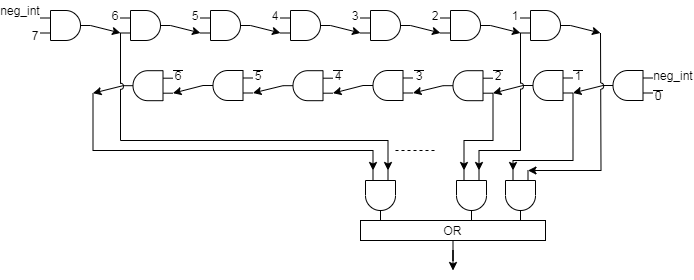

The diagram above was exported from draw.io. Its source (the exported page's mxGraphModel, read from the mxfile embedded in the PNG):
<mxGraphModel dx="671" dy="1240" grid="1" gridSize="10" guides="1" tooltips="1" connect="1" arrows="1" fold="1" page="1" pageScale="1" pageWidth="827" pageHeight="1169" math="0" shadow="0">
  <root>
    <mxCell id="0" />
    <mxCell id="1" parent="0" />
    <mxCell id="2" value="" style="verticalLabelPosition=bottom;shadow=0;dashed=0;align=center;html=1;verticalAlign=top;shape=mxgraph.electrical.logic_gates.logic_gate;operation=and;" vertex="1" parent="1">
      <mxGeometry x="1761" y="1270" width="50" height="30" as="geometry" />
    </mxCell>
    <mxCell id="3" value="" style="verticalLabelPosition=bottom;shadow=0;dashed=0;align=center;html=1;verticalAlign=top;shape=mxgraph.electrical.logic_gates.logic_gate;operation=and;" vertex="1" parent="1">
      <mxGeometry x="1841" y="1270" width="50" height="30" as="geometry" />
    </mxCell>
    <mxCell id="4" style="rounded=0;orthogonalLoop=1;jettySize=auto;html=1;entryX=0;entryY=0.75;entryDx=0;entryDy=0;entryPerimeter=0;exitX=1;exitY=0.5;exitDx=0;exitDy=0;exitPerimeter=0;" edge="1" source="2" target="3" parent="1">
      <mxGeometry relative="1" as="geometry" />
    </mxCell>
    <mxCell id="5" value="" style="verticalLabelPosition=bottom;shadow=0;dashed=0;align=center;html=1;verticalAlign=top;shape=mxgraph.electrical.logic_gates.logic_gate;operation=and;" vertex="1" parent="1">
      <mxGeometry x="1921" y="1270" width="50" height="30" as="geometry" />
    </mxCell>
    <mxCell id="6" style="edgeStyle=none;rounded=0;orthogonalLoop=1;jettySize=auto;html=1;exitX=1;exitY=0.5;exitDx=0;exitDy=0;exitPerimeter=0;entryX=0;entryY=0.75;entryDx=0;entryDy=0;entryPerimeter=0;" edge="1" source="3" target="5" parent="1">
      <mxGeometry relative="1" as="geometry" />
    </mxCell>
    <mxCell id="7" value="" style="verticalLabelPosition=bottom;shadow=0;dashed=0;align=center;html=1;verticalAlign=top;shape=mxgraph.electrical.logic_gates.logic_gate;operation=and;" vertex="1" parent="1">
      <mxGeometry x="2001" y="1270" width="50" height="30" as="geometry" />
    </mxCell>
    <mxCell id="8" style="edgeStyle=none;rounded=0;orthogonalLoop=1;jettySize=auto;html=1;entryX=0;entryY=0.75;entryDx=0;entryDy=0;entryPerimeter=0;exitX=1;exitY=0.5;exitDx=0;exitDy=0;exitPerimeter=0;" edge="1" source="5" target="7" parent="1">
      <mxGeometry relative="1" as="geometry" />
    </mxCell>
    <mxCell id="9" value="" style="verticalLabelPosition=bottom;shadow=0;dashed=0;align=center;html=1;verticalAlign=top;shape=mxgraph.electrical.logic_gates.logic_gate;operation=and;" vertex="1" parent="1">
      <mxGeometry x="2081" y="1270" width="50" height="30" as="geometry" />
    </mxCell>
    <mxCell id="10" style="edgeStyle=none;rounded=0;orthogonalLoop=1;jettySize=auto;html=1;exitX=1;exitY=0.5;exitDx=0;exitDy=0;exitPerimeter=0;entryX=0;entryY=0.75;entryDx=0;entryDy=0;entryPerimeter=0;" edge="1" source="7" target="9" parent="1">
      <mxGeometry relative="1" as="geometry" />
    </mxCell>
    <mxCell id="11" value="" style="verticalLabelPosition=bottom;shadow=0;dashed=0;align=center;html=1;verticalAlign=top;shape=mxgraph.electrical.logic_gates.logic_gate;operation=and;" vertex="1" parent="1">
      <mxGeometry x="2161" y="1270" width="50" height="30" as="geometry" />
    </mxCell>
    <mxCell id="12" style="edgeStyle=none;rounded=0;orthogonalLoop=1;jettySize=auto;html=1;exitX=1;exitY=0.5;exitDx=0;exitDy=0;exitPerimeter=0;entryX=0;entryY=0.75;entryDx=0;entryDy=0;entryPerimeter=0;" edge="1" source="9" target="11" parent="1">
      <mxGeometry relative="1" as="geometry" />
    </mxCell>
    <mxCell id="13" value="" style="verticalLabelPosition=bottom;shadow=0;dashed=0;align=center;html=1;verticalAlign=top;shape=mxgraph.electrical.logic_gates.logic_gate;operation=and;" vertex="1" parent="1">
      <mxGeometry x="2241" y="1270" width="50" height="30" as="geometry" />
    </mxCell>
    <mxCell id="14" style="edgeStyle=none;rounded=0;orthogonalLoop=1;jettySize=auto;html=1;exitX=1;exitY=0.5;exitDx=0;exitDy=0;exitPerimeter=0;entryX=0;entryY=0.75;entryDx=0;entryDy=0;entryPerimeter=0;" edge="1" source="11" target="13" parent="1">
      <mxGeometry relative="1" as="geometry" />
    </mxCell>
    <mxCell id="15" style="edgeStyle=none;rounded=0;orthogonalLoop=1;jettySize=auto;html=1;exitX=1;exitY=0.5;exitDx=0;exitDy=0;exitPerimeter=0;entryX=0;entryY=0.75;entryDx=0;entryDy=0;entryPerimeter=0;" edge="1" source="13" parent="1">
      <mxGeometry relative="1" as="geometry">
        <mxPoint x="2321" y="1292.5" as="targetPoint" />
      </mxGeometry>
    </mxCell>
    <mxCell id="16" value="neg_int" style="text;html=1;strokeColor=none;fillColor=none;align=center;verticalAlign=middle;whiteSpace=wrap;rounded=0;" vertex="1" parent="1">
      <mxGeometry x="1721" y="1260" width="40" height="20" as="geometry" />
    </mxCell>
    <mxCell id="17" value="7" style="text;html=1;strokeColor=none;fillColor=none;align=center;verticalAlign=middle;whiteSpace=wrap;rounded=0;" vertex="1" parent="1">
      <mxGeometry x="1751" y="1290" width="10" height="10" as="geometry" />
    </mxCell>
    <mxCell id="18" value="6" style="text;html=1;strokeColor=none;fillColor=none;align=center;verticalAlign=middle;whiteSpace=wrap;rounded=0;" vertex="1" parent="1">
      <mxGeometry x="1831" y="1270" width="10" height="10" as="geometry" />
    </mxCell>
    <mxCell id="19" value="5" style="text;html=1;strokeColor=none;fillColor=none;align=center;verticalAlign=middle;whiteSpace=wrap;rounded=0;" vertex="1" parent="1">
      <mxGeometry x="1911" y="1270" width="10" height="10" as="geometry" />
    </mxCell>
    <mxCell id="20" value="4" style="text;html=1;strokeColor=none;fillColor=none;align=center;verticalAlign=middle;whiteSpace=wrap;rounded=0;" vertex="1" parent="1">
      <mxGeometry x="1991" y="1270" width="10" height="10" as="geometry" />
    </mxCell>
    <mxCell id="21" value="3" style="text;html=1;strokeColor=none;fillColor=none;align=center;verticalAlign=middle;whiteSpace=wrap;rounded=0;" vertex="1" parent="1">
      <mxGeometry x="2071" y="1270" width="10" height="10" as="geometry" />
    </mxCell>
    <mxCell id="22" value="2" style="text;html=1;strokeColor=none;fillColor=none;align=center;verticalAlign=middle;whiteSpace=wrap;rounded=0;" vertex="1" parent="1">
      <mxGeometry x="2151" y="1270" width="10" height="10" as="geometry" />
    </mxCell>
    <mxCell id="23" value="1" style="text;html=1;strokeColor=none;fillColor=none;align=center;verticalAlign=middle;whiteSpace=wrap;rounded=0;" vertex="1" parent="1">
      <mxGeometry x="2231" y="1270" width="10" height="10" as="geometry" />
    </mxCell>
    <mxCell id="24" value="" style="verticalLabelPosition=bottom;shadow=0;dashed=0;align=center;html=1;verticalAlign=top;shape=mxgraph.electrical.logic_gates.logic_gate;operation=and;rotation=-180;" vertex="1" parent="1">
      <mxGeometry x="2323.5" y="1330" width="50" height="30" as="geometry" />
    </mxCell>
    <mxCell id="25" value="" style="group" vertex="1" connectable="0" parent="1">
      <mxGeometry x="1893.5" y="1330" width="10" height="10" as="geometry" />
    </mxCell>
    <mxCell id="26" value="6" style="text;html=1;strokeColor=none;fillColor=none;align=center;verticalAlign=middle;whiteSpace=wrap;rounded=0;" vertex="1" parent="25">
      <mxGeometry width="10" height="10" as="geometry" />
    </mxCell>
    <mxCell id="27" value="" style="endArrow=none;html=1;" edge="1" parent="25">
      <mxGeometry width="50" height="50" relative="1" as="geometry">
        <mxPoint as="sourcePoint" />
        <mxPoint x="10" as="targetPoint" />
      </mxGeometry>
    </mxCell>
    <mxCell id="28" value="" style="group" vertex="1" connectable="0" parent="1">
      <mxGeometry x="2053.5" y="1330" width="10" height="10" as="geometry" />
    </mxCell>
    <mxCell id="29" value="4" style="text;html=1;strokeColor=none;fillColor=none;align=center;verticalAlign=middle;whiteSpace=wrap;rounded=0;" vertex="1" parent="28">
      <mxGeometry width="10" height="10" as="geometry" />
    </mxCell>
    <mxCell id="30" value="" style="endArrow=none;html=1;" edge="1" parent="28">
      <mxGeometry width="50" height="50" relative="1" as="geometry">
        <mxPoint as="sourcePoint" />
        <mxPoint x="10" as="targetPoint" />
      </mxGeometry>
    </mxCell>
    <mxCell id="31" value="" style="group" vertex="1" connectable="0" parent="1">
      <mxGeometry x="2134.5" y="1330" width="10" height="10" as="geometry" />
    </mxCell>
    <mxCell id="32" value="3" style="text;html=1;strokeColor=none;fillColor=none;align=center;verticalAlign=middle;whiteSpace=wrap;rounded=0;" vertex="1" parent="31">
      <mxGeometry width="10" height="10" as="geometry" />
    </mxCell>
    <mxCell id="33" value="" style="endArrow=none;html=1;" edge="1" parent="31">
      <mxGeometry width="50" height="50" relative="1" as="geometry">
        <mxPoint as="sourcePoint" />
        <mxPoint x="10" as="targetPoint" />
      </mxGeometry>
    </mxCell>
    <mxCell id="34" value="" style="group" vertex="1" connectable="0" parent="1">
      <mxGeometry x="2213.5" y="1330" width="10" height="10" as="geometry" />
    </mxCell>
    <mxCell id="35" value="2" style="text;html=1;strokeColor=none;fillColor=none;align=center;verticalAlign=middle;whiteSpace=wrap;rounded=0;" vertex="1" parent="34">
      <mxGeometry width="10" height="10" as="geometry" />
    </mxCell>
    <mxCell id="36" value="" style="endArrow=none;html=1;" edge="1" parent="34">
      <mxGeometry width="50" height="50" relative="1" as="geometry">
        <mxPoint as="sourcePoint" />
        <mxPoint x="10" as="targetPoint" />
      </mxGeometry>
    </mxCell>
    <mxCell id="37" value="" style="group" vertex="1" connectable="0" parent="1">
      <mxGeometry x="2373.5" y="1350" width="10" height="10" as="geometry" />
    </mxCell>
    <mxCell id="38" value="0" style="text;html=1;strokeColor=none;fillColor=none;align=center;verticalAlign=middle;whiteSpace=wrap;rounded=0;" vertex="1" parent="37">
      <mxGeometry width="10" height="10" as="geometry" />
    </mxCell>
    <mxCell id="39" value="" style="endArrow=none;html=1;" edge="1" parent="37">
      <mxGeometry width="50" height="50" relative="1" as="geometry">
        <mxPoint as="sourcePoint" />
        <mxPoint x="10" as="targetPoint" />
      </mxGeometry>
    </mxCell>
    <mxCell id="40" value="" style="verticalLabelPosition=bottom;shadow=0;dashed=0;align=center;html=1;verticalAlign=top;shape=mxgraph.electrical.logic_gates.logic_gate;operation=and;rotation=-180;" vertex="1" parent="1">
      <mxGeometry x="2243.5" y="1330" width="50" height="30" as="geometry" />
    </mxCell>
    <mxCell id="41" style="edgeStyle=none;rounded=0;orthogonalLoop=1;jettySize=auto;html=1;exitX=1;exitY=0.5;exitDx=0;exitDy=0;exitPerimeter=0;entryX=0;entryY=0.25;entryDx=0;entryDy=0;entryPerimeter=0;jumpStyle=arc;" edge="1" source="24" target="40" parent="1">
      <mxGeometry relative="1" as="geometry" />
    </mxCell>
    <mxCell id="42" value="" style="group" vertex="1" connectable="0" parent="1">
      <mxGeometry x="2293.5" y="1330" width="10" height="10" as="geometry" />
    </mxCell>
    <mxCell id="43" value="1" style="text;html=1;strokeColor=none;fillColor=none;align=center;verticalAlign=middle;whiteSpace=wrap;rounded=0;" vertex="1" parent="42">
      <mxGeometry width="10" height="10" as="geometry" />
    </mxCell>
    <mxCell id="44" value="" style="endArrow=none;html=1;" edge="1" parent="42">
      <mxGeometry width="50" height="50" relative="1" as="geometry">
        <mxPoint as="sourcePoint" />
        <mxPoint x="10" as="targetPoint" />
      </mxGeometry>
    </mxCell>
    <mxCell id="45" value="" style="verticalLabelPosition=bottom;shadow=0;dashed=0;align=center;html=1;verticalAlign=top;shape=mxgraph.electrical.logic_gates.logic_gate;operation=and;rotation=-180;" vertex="1" parent="1">
      <mxGeometry x="2163.5" y="1330.19" width="50" height="30" as="geometry" />
    </mxCell>
    <mxCell id="46" style="edgeStyle=none;rounded=0;orthogonalLoop=1;jettySize=auto;html=1;exitX=1;exitY=0.5;exitDx=0;exitDy=0;exitPerimeter=0;entryX=0;entryY=0.25;entryDx=0;entryDy=0;entryPerimeter=0;jumpStyle=arc;" edge="1" source="40" target="45" parent="1">
      <mxGeometry relative="1" as="geometry" />
    </mxCell>
    <mxCell id="47" value="" style="verticalLabelPosition=bottom;shadow=0;dashed=0;align=center;html=1;verticalAlign=top;shape=mxgraph.electrical.logic_gates.logic_gate;operation=and;rotation=-180;" vertex="1" parent="1">
      <mxGeometry x="2083.5" y="1330" width="50" height="30" as="geometry" />
    </mxCell>
    <mxCell id="48" style="edgeStyle=none;rounded=0;orthogonalLoop=1;jettySize=auto;html=1;exitX=1;exitY=0.5;exitDx=0;exitDy=0;exitPerimeter=0;entryX=0;entryY=0.25;entryDx=0;entryDy=0;entryPerimeter=0;jumpStyle=arc;" edge="1" source="45" target="47" parent="1">
      <mxGeometry relative="1" as="geometry" />
    </mxCell>
    <mxCell id="49" value="" style="verticalLabelPosition=bottom;shadow=0;dashed=0;align=center;html=1;verticalAlign=top;shape=mxgraph.electrical.logic_gates.logic_gate;operation=and;rotation=-180;" vertex="1" parent="1">
      <mxGeometry x="2003.5" y="1330.19" width="50" height="30" as="geometry" />
    </mxCell>
    <mxCell id="50" style="edgeStyle=none;rounded=0;orthogonalLoop=1;jettySize=auto;html=1;exitX=1;exitY=0.5;exitDx=0;exitDy=0;exitPerimeter=0;entryX=0;entryY=0.25;entryDx=0;entryDy=0;entryPerimeter=0;jumpStyle=arc;" edge="1" source="47" target="49" parent="1">
      <mxGeometry relative="1" as="geometry" />
    </mxCell>
    <mxCell id="51" value="" style="verticalLabelPosition=bottom;shadow=0;dashed=0;align=center;html=1;verticalAlign=top;shape=mxgraph.electrical.logic_gates.logic_gate;operation=and;rotation=-180;" vertex="1" parent="1">
      <mxGeometry x="1923.5" y="1330" width="50" height="30" as="geometry" />
    </mxCell>
    <mxCell id="52" style="edgeStyle=none;rounded=0;orthogonalLoop=1;jettySize=auto;html=1;exitX=1;exitY=0.5;exitDx=0;exitDy=0;exitPerimeter=0;entryX=0;entryY=0.25;entryDx=0;entryDy=0;entryPerimeter=0;jumpStyle=arc;" edge="1" source="49" target="51" parent="1">
      <mxGeometry relative="1" as="geometry" />
    </mxCell>
    <mxCell id="53" value="" style="verticalLabelPosition=bottom;shadow=0;dashed=0;align=center;html=1;verticalAlign=top;shape=mxgraph.electrical.logic_gates.logic_gate;operation=and;rotation=-180;" vertex="1" parent="1">
      <mxGeometry x="1843.5" y="1330.19" width="50" height="30" as="geometry" />
    </mxCell>
    <mxCell id="54" style="edgeStyle=none;rounded=0;orthogonalLoop=1;jettySize=auto;html=1;exitX=1;exitY=0.5;exitDx=0;exitDy=0;exitPerimeter=0;entryX=0;entryY=0.25;entryDx=0;entryDy=0;entryPerimeter=0;jumpStyle=arc;" edge="1" source="51" target="53" parent="1">
      <mxGeometry relative="1" as="geometry" />
    </mxCell>
    <mxCell id="55" style="edgeStyle=none;rounded=0;orthogonalLoop=1;jettySize=auto;html=1;exitX=1;exitY=0.5;exitDx=0;exitDy=0;exitPerimeter=0;entryX=0;entryY=0.25;entryDx=0;entryDy=0;entryPerimeter=0;jumpStyle=arc;" edge="1" source="53" parent="1">
      <mxGeometry relative="1" as="geometry">
        <mxPoint x="1813.5" y="1352.69" as="targetPoint" />
      </mxGeometry>
    </mxCell>
    <mxCell id="56" value="" style="group" vertex="1" connectable="0" parent="1">
      <mxGeometry x="1973.5" y="1330" width="10" height="10" as="geometry" />
    </mxCell>
    <mxCell id="57" value="5" style="text;html=1;strokeColor=none;fillColor=none;align=center;verticalAlign=middle;whiteSpace=wrap;rounded=0;" vertex="1" parent="56">
      <mxGeometry width="10" height="10" as="geometry" />
    </mxCell>
    <mxCell id="58" value="" style="endArrow=none;html=1;" edge="1" parent="56">
      <mxGeometry width="50" height="50" relative="1" as="geometry">
        <mxPoint as="sourcePoint" />
        <mxPoint x="10" as="targetPoint" />
      </mxGeometry>
    </mxCell>
    <mxCell id="59" value="" style="verticalLabelPosition=bottom;shadow=0;dashed=0;align=center;html=1;verticalAlign=top;shape=mxgraph.electrical.logic_gates.logic_gate;operation=and;rotation=90;" vertex="1" parent="1">
      <mxGeometry x="2216" y="1440" width="50" height="30" as="geometry" />
    </mxCell>
    <mxCell id="60" value="" style="verticalLabelPosition=bottom;shadow=0;dashed=0;align=center;html=1;verticalAlign=top;shape=mxgraph.electrical.logic_gates.logic_gate;operation=and;rotation=90;" vertex="1" parent="1">
      <mxGeometry x="2167" y="1440" width="50" height="30" as="geometry" />
    </mxCell>
    <mxCell id="61" value="" style="endArrow=none;dashed=1;html=1;" edge="1" parent="1">
      <mxGeometry width="50" height="50" relative="1" as="geometry">
        <mxPoint x="2116" y="1410" as="sourcePoint" />
        <mxPoint x="2156" y="1410" as="targetPoint" />
      </mxGeometry>
    </mxCell>
    <mxCell id="62" value="" style="verticalLabelPosition=bottom;shadow=0;dashed=0;align=center;html=1;verticalAlign=top;shape=mxgraph.electrical.logic_gates.logic_gate;operation=and;rotation=90;" vertex="1" parent="1">
      <mxGeometry x="2076" y="1440" width="50" height="30" as="geometry" />
    </mxCell>
    <mxCell id="63" style="edgeStyle=orthogonalEdgeStyle;rounded=0;jumpStyle=arc;orthogonalLoop=1;jettySize=auto;html=1;" edge="1" source="64" parent="1">
      <mxGeometry relative="1" as="geometry">
        <mxPoint x="2173.5" y="1530" as="targetPoint" />
      </mxGeometry>
    </mxCell>
    <mxCell id="64" value="OR" style="rounded=0;whiteSpace=wrap;html=1;strokeColor=#000000;" vertex="1" parent="1">
      <mxGeometry x="2081" y="1480" width="185" height="20" as="geometry" />
    </mxCell>
    <mxCell id="65" style="edgeStyle=orthogonalEdgeStyle;rounded=0;jumpStyle=arc;orthogonalLoop=1;jettySize=auto;html=1;entryX=0;entryY=0.25;entryDx=0;entryDy=0;entryPerimeter=0;exitX=0;exitY=0.75;exitDx=0;exitDy=0;exitPerimeter=0;" edge="1" source="3" target="62" parent="1">
      <mxGeometry relative="1" as="geometry">
        <Array as="points">
          <mxPoint x="1841.5" y="1400" />
          <mxPoint x="2108.5" y="1400" />
        </Array>
        <mxPoint x="1843.5" y="1390" as="sourcePoint" />
      </mxGeometry>
    </mxCell>
    <mxCell id="66" value="neg_int" style="text;html=1;fillColor=none;align=center;verticalAlign=middle;whiteSpace=wrap;rounded=0;" vertex="1" parent="1">
      <mxGeometry x="2373.5" y="1330" width="40" height="10" as="geometry" />
    </mxCell>
    <mxCell id="67" style="edgeStyle=orthogonalEdgeStyle;rounded=0;jumpStyle=arc;orthogonalLoop=1;jettySize=auto;html=1;entryX=0;entryY=0.25;entryDx=0;entryDy=0;entryPerimeter=0;exitX=0;exitY=0.75;exitDx=0;exitDy=0;exitPerimeter=0;" edge="1" target="59" parent="1">
      <mxGeometry relative="1" as="geometry">
        <Array as="points">
          <mxPoint x="2321.5" y="1410" />
          <mxPoint x="2321.5" y="1430" />
        </Array>
        <mxPoint x="2321" y="1292.5" as="sourcePoint" />
        <mxPoint x="2118.5" y="1440" as="targetPoint" />
      </mxGeometry>
    </mxCell>
    <mxCell id="68" style="edgeStyle=orthogonalEdgeStyle;rounded=0;jumpStyle=arc;orthogonalLoop=1;jettySize=auto;html=1;entryX=0;entryY=0.75;entryDx=0;entryDy=0;entryPerimeter=0;exitX=0;exitY=0.25;exitDx=0;exitDy=0;exitPerimeter=0;" edge="1" source="40" target="59" parent="1">
      <mxGeometry relative="1" as="geometry">
        <Array as="points">
          <mxPoint x="2293.5" y="1420" />
          <mxPoint x="2233.5" y="1420" />
        </Array>
        <mxPoint x="2331" y="1302.5" as="sourcePoint" />
        <mxPoint x="2258.5" y="1440" as="targetPoint" />
      </mxGeometry>
    </mxCell>
    <mxCell id="69" style="edgeStyle=orthogonalEdgeStyle;rounded=0;jumpStyle=arc;orthogonalLoop=1;jettySize=auto;html=1;entryX=0;entryY=0.25;entryDx=0;entryDy=0;entryPerimeter=0;exitX=0;exitY=0.75;exitDx=0;exitDy=0;exitPerimeter=0;" edge="1" source="13" target="60" parent="1">
      <mxGeometry relative="1" as="geometry">
        <Array as="points">
          <mxPoint x="2241.5" y="1410" />
          <mxPoint x="2199.5" y="1410" />
        </Array>
        <mxPoint x="2113.5" y="1380" as="sourcePoint" />
        <mxPoint x="2118.5" y="1440" as="targetPoint" />
      </mxGeometry>
    </mxCell>
    <mxCell id="70" style="edgeStyle=orthogonalEdgeStyle;rounded=0;jumpStyle=arc;orthogonalLoop=1;jettySize=auto;html=1;entryX=0;entryY=0.75;entryDx=0;entryDy=0;entryPerimeter=0;exitX=0;exitY=0.25;exitDx=0;exitDy=0;exitPerimeter=0;" edge="1" source="45" target="60" parent="1">
      <mxGeometry relative="1" as="geometry">
        <Array as="points">
          <mxPoint x="2213.5" y="1400" />
          <mxPoint x="2184.5" y="1400" />
        </Array>
        <mxPoint x="2251" y="1302.5" as="sourcePoint" />
        <mxPoint x="2209.5" y="1440" as="targetPoint" />
      </mxGeometry>
    </mxCell>
    <mxCell id="71" style="edgeStyle=orthogonalEdgeStyle;rounded=0;jumpStyle=arc;orthogonalLoop=1;jettySize=auto;html=1;entryX=0;entryY=0.75;entryDx=0;entryDy=0;entryPerimeter=0;exitX=0;exitY=0.25;exitDx=0;exitDy=0;exitPerimeter=0;" edge="1" target="62" parent="1">
      <mxGeometry relative="1" as="geometry">
        <Array as="points">
          <mxPoint x="1813.5" y="1410" />
          <mxPoint x="2093.5" y="1410" />
        </Array>
        <mxPoint x="1813.5" y="1352.69" as="sourcePoint" />
        <mxPoint x="2118.5" y="1439.9999999999998" as="targetPoint" />
      </mxGeometry>
    </mxCell>
  </root>
</mxGraphModel>